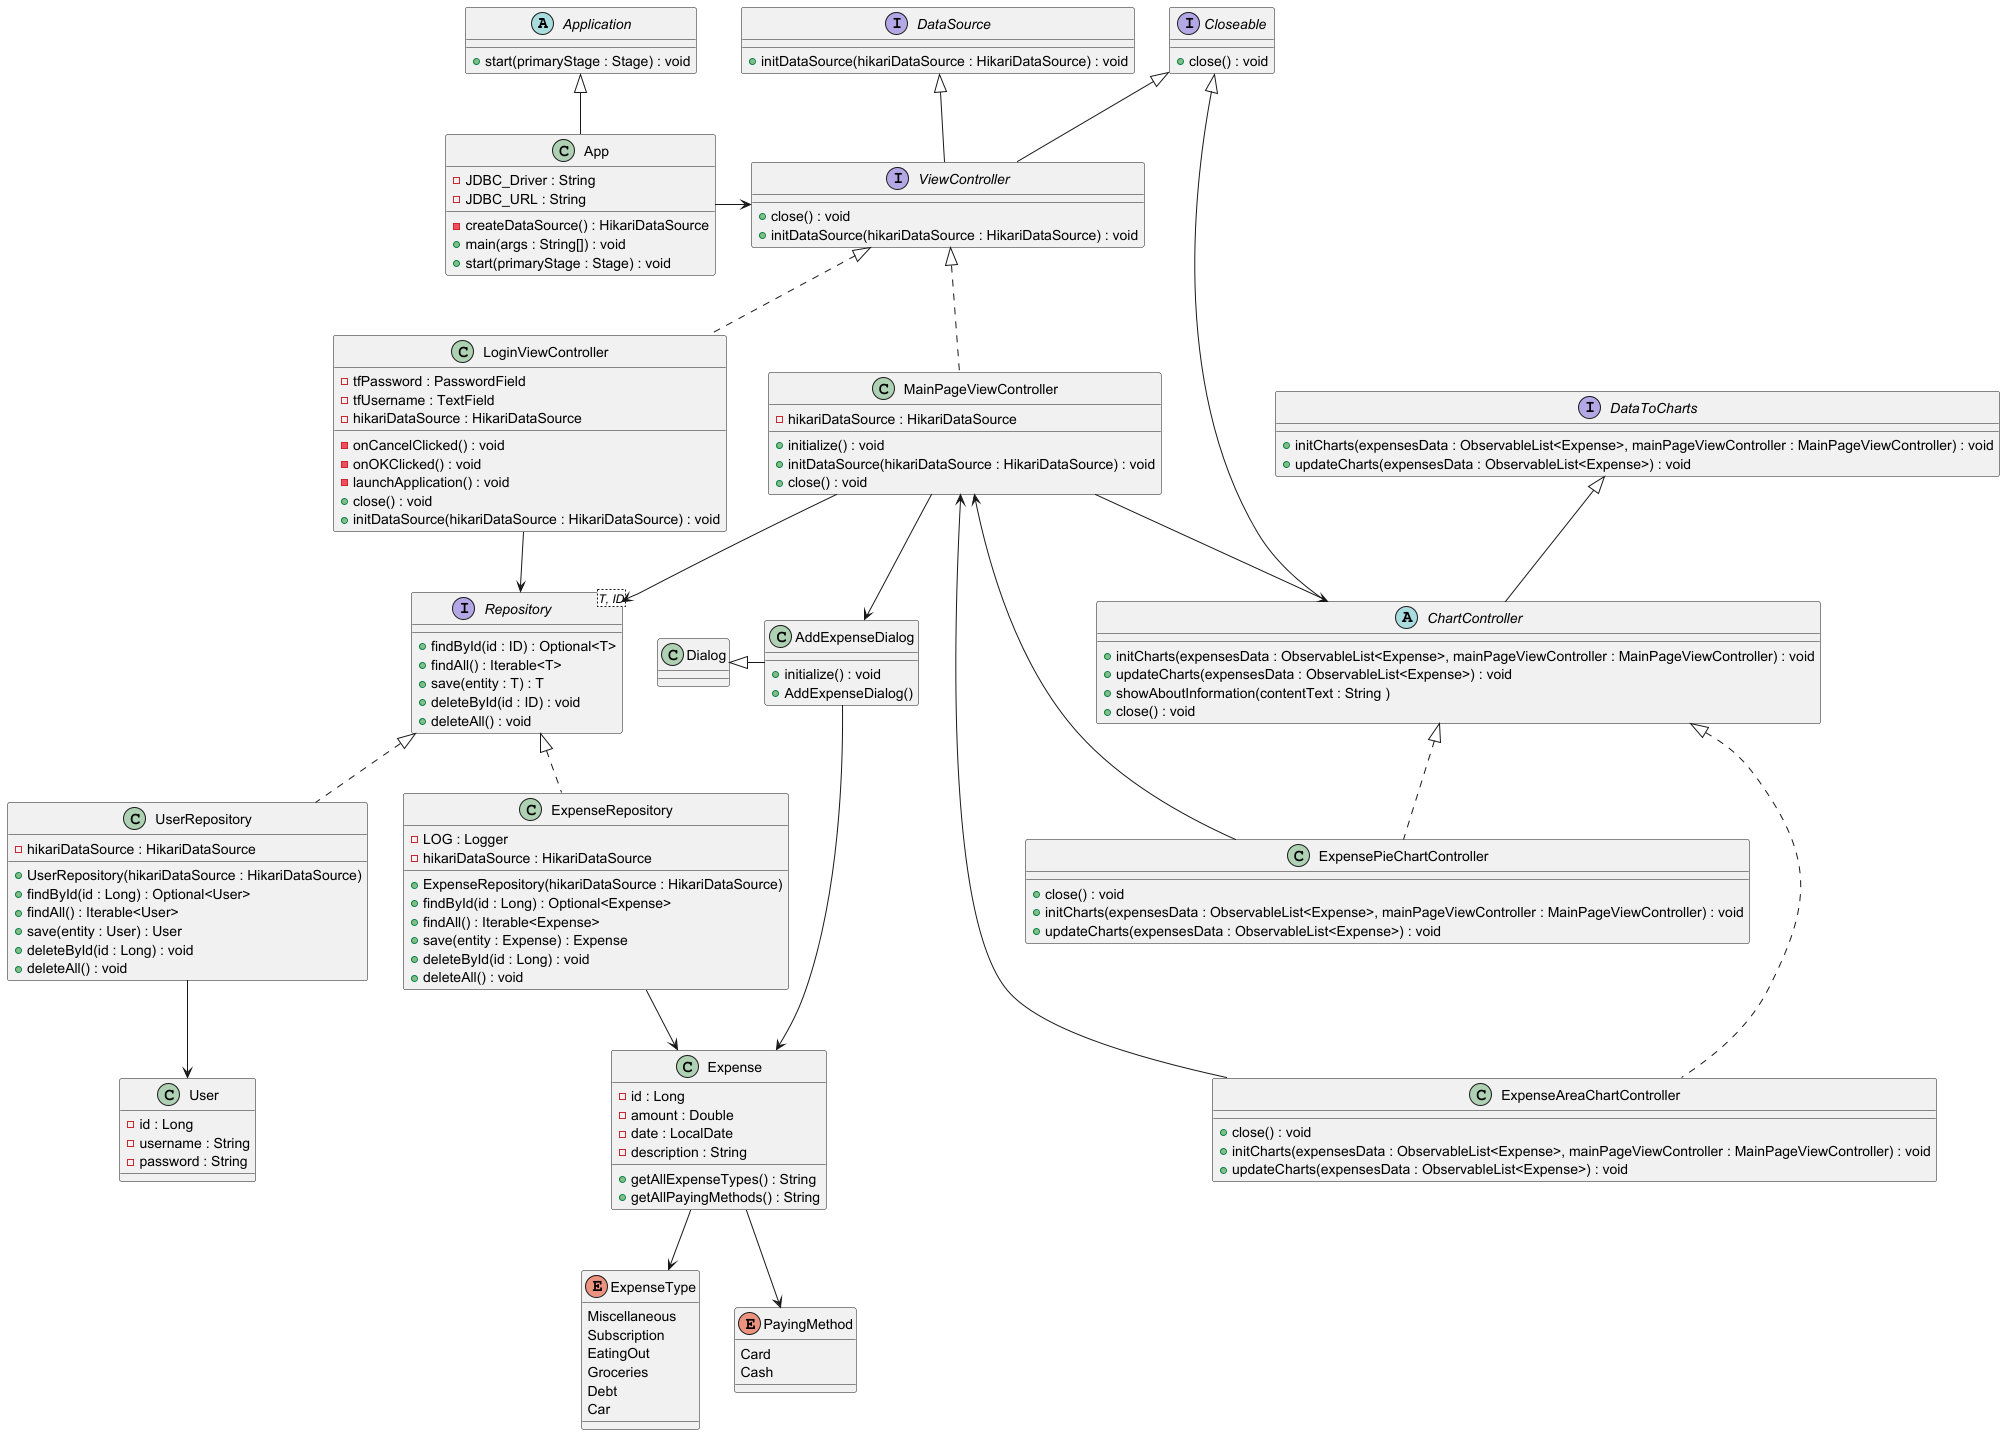

The diagram above was rendered by PlantUML. Its source (embedded in the PNG):
@startuml
abstract class Application {
    + start(primaryStage : Stage) : void
}
class App {
    - JDBC_Driver : String
    - JDBC_URL : String
    - createDataSource() : HikariDataSource
    + main(args : String[]) : void
    + start(primaryStage : Stage) : void
}


interface DataSource {
    + initDataSource(hikariDataSource : HikariDataSource) : void
}
interface Closeable {
    + close() : void
}
interface ViewController{
   + close() : void
   + initDataSource(hikariDataSource : HikariDataSource) : void
}

interface Repository<T, ID>{
     + findById(id : ID) : Optional<T>
     + findAll() : Iterable<T>
     + save(entity : T) : T
     + deleteById(id : ID) : void
     + deleteAll() : void
}

class LoginViewController {
    - tfPassword : PasswordField
    - tfUsername : TextField
    - hikariDataSource : HikariDataSource
    - onCancelClicked() : void
    - onOKClicked() : void
    - launchApplication() : void
    + close() : void
    + initDataSource(hikariDataSource : HikariDataSource) : void
}

class MainPageViewController {
    - hikariDataSource : HikariDataSource
    + initialize() : void
    + initDataSource(hikariDataSource : HikariDataSource) : void
    + close() : void
}

interface DataToCharts {
    + initCharts(expensesData : ObservableList<Expense>, mainPageViewController : MainPageViewController) : void
    + updateCharts(expensesData : ObservableList<Expense>) : void
}

abstract class ChartController {
    + initCharts(expensesData : ObservableList<Expense>, mainPageViewController : MainPageViewController) : void
    + updateCharts(expensesData : ObservableList<Expense>) : void
    + showAboutInformation(contentText : String )
    + close() : void
}

class ExpenseAreaChartController {
    + close() : void
    + initCharts(expensesData : ObservableList<Expense>, mainPageViewController : MainPageViewController) : void
    + updateCharts(expensesData : ObservableList<Expense>) : void
}

class ExpensePieChartController {
    + close() : void
    + initCharts(expensesData : ObservableList<Expense>, mainPageViewController : MainPageViewController) : void
    + updateCharts(expensesData : ObservableList<Expense>) : void
}

class ExpenseRepository {
    - LOG : Logger
    - hikariDataSource : HikariDataSource
    + ExpenseRepository(hikariDataSource : HikariDataSource)
    + findById(id : Long) : Optional<Expense>
    + findAll() : Iterable<Expense>
    + save(entity : Expense) : Expense
    + deleteById(id : Long) : void
    + deleteAll() : void
}

class Expense {
    - id : Long
    - amount : Double
    - date : LocalDate
    - description : String

    + getAllExpenseTypes() : String
    + getAllPayingMethods() : String
}
enum ExpenseType {
    Miscellaneous
    Subscription
    EatingOut
    Groceries
    Debt
    Car
}
enum PayingMethod {
    Card
    Cash
}

class UserRepository {
    - hikariDataSource : HikariDataSource
    + UserRepository(hikariDataSource : HikariDataSource)
    + findById(id : Long) : Optional<User>
    + findAll() : Iterable<User>
    + save(entity : User) : User
    + deleteById(id : Long) : void
    + deleteAll() : void
}
class User {
    - id : Long
    - username : String
    - password : String
}

class AddExpenseDialog {
    + initialize() : void
    + AddExpenseDialog()
}



Application <|-- App
App -> ViewController

DataSource <|-- ViewController
Closeable <|-- ViewController

ViewController <|.. LoginViewController
LoginViewController --> Repository

ViewController <|.. MainPageViewController
MainPageViewController --> Repository
MainPageViewController --> ChartController
MainPageViewController --> AddExpenseDialog

Closeable <|-- ChartController
DataToCharts <|-- ChartController

ChartController <|... ExpenseAreaChartController
ExpenseAreaChartController --> MainPageViewController

ChartController <|.. ExpensePieChartController
ExpensePieChartController --> MainPageViewController

Repository <|.. ExpenseRepository
ExpenseRepository --> Expense

Repository <|.. UserRepository
UserRepository --> User

Expense --> ExpenseType
Expense --> PayingMethod

Dialog <|- AddExpenseDialog
AddExpenseDialog -> Expense

@enduml